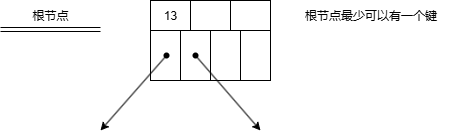

The diagram above was exported from draw.io. Its source (the exported page's mxGraphModel, read from the mxfile embedded in the PNG):
<mxGraphModel dx="1554" dy="896" grid="1" gridSize="10" guides="1" tooltips="1" connect="1" arrows="1" fold="1" page="1" pageScale="1" pageWidth="827" pageHeight="1169" math="0" shadow="0">
  <root>
    <mxCell id="0" />
    <mxCell id="1" parent="0" />
    <mxCell id="6mwQKl1Gm7vHsBgNmcji-1" value="13" style="rounded=0;whiteSpace=wrap;html=1;movable=1;resizable=1;rotatable=1;deletable=1;editable=1;locked=0;connectable=1;" vertex="1" parent="1">
      <mxGeometry x="350" y="230" width="40" height="30" as="geometry" />
    </mxCell>
    <mxCell id="6mwQKl1Gm7vHsBgNmcji-2" value="" style="rounded=0;whiteSpace=wrap;html=1;movable=1;resizable=1;rotatable=1;deletable=1;editable=1;locked=0;connectable=1;" vertex="1" parent="1">
      <mxGeometry x="390" y="230" width="40" height="30" as="geometry" />
    </mxCell>
    <mxCell id="6mwQKl1Gm7vHsBgNmcji-3" value="" style="rounded=0;whiteSpace=wrap;html=1;movable=1;resizable=1;rotatable=1;deletable=1;editable=1;locked=0;connectable=1;" vertex="1" parent="1">
      <mxGeometry x="430" y="230" width="40" height="30" as="geometry" />
    </mxCell>
    <mxCell id="6mwQKl1Gm7vHsBgNmcji-4" value="" style="rounded=0;whiteSpace=wrap;html=1;movable=1;resizable=1;rotatable=1;deletable=1;editable=1;locked=0;connectable=1;" vertex="1" parent="1">
      <mxGeometry x="350" y="260" width="30" height="50" as="geometry" />
    </mxCell>
    <mxCell id="6mwQKl1Gm7vHsBgNmcji-5" value="" style="rounded=0;whiteSpace=wrap;html=1;movable=1;resizable=1;rotatable=1;deletable=1;editable=1;locked=0;connectable=1;" vertex="1" parent="1">
      <mxGeometry x="380" y="260" width="30" height="50" as="geometry" />
    </mxCell>
    <mxCell id="6mwQKl1Gm7vHsBgNmcji-6" value="" style="rounded=0;whiteSpace=wrap;html=1;movable=1;resizable=1;rotatable=1;deletable=1;editable=1;locked=0;connectable=1;" vertex="1" parent="1">
      <mxGeometry x="410" y="260" width="30" height="50" as="geometry" />
    </mxCell>
    <mxCell id="6mwQKl1Gm7vHsBgNmcji-7" value="" style="rounded=0;whiteSpace=wrap;html=1;movable=1;resizable=1;rotatable=1;deletable=1;editable=1;locked=0;connectable=1;" vertex="1" parent="1">
      <mxGeometry x="440" y="260" width="30" height="50" as="geometry" />
    </mxCell>
    <mxCell id="6mwQKl1Gm7vHsBgNmcji-8" value="" style="shape=waypoint;sketch=0;fillStyle=solid;size=6;pointerEvents=1;points=[];fillColor=none;resizable=0;rotatable=0;perimeter=centerPerimeter;snapToPoint=1;" vertex="1" parent="1">
      <mxGeometry x="356" y="275" width="20" height="20" as="geometry" />
    </mxCell>
    <mxCell id="6mwQKl1Gm7vHsBgNmcji-9" value="" style="shape=waypoint;sketch=0;fillStyle=solid;size=6;pointerEvents=1;points=[];fillColor=none;resizable=0;rotatable=0;perimeter=centerPerimeter;snapToPoint=1;" vertex="1" parent="1">
      <mxGeometry x="385" y="275" width="20" height="20" as="geometry" />
    </mxCell>
    <mxCell id="6mwQKl1Gm7vHsBgNmcji-10" value="根节点" style="text;html=1;align=center;verticalAlign=middle;whiteSpace=wrap;rounded=0;" vertex="1" parent="1">
      <mxGeometry x="220" y="230" width="60" height="30" as="geometry" />
    </mxCell>
    <mxCell id="6mwQKl1Gm7vHsBgNmcji-11" value="" style="shape=link;html=1;rounded=0;" edge="1" parent="1">
      <mxGeometry width="100" relative="1" as="geometry">
        <mxPoint x="200" y="259" as="sourcePoint" />
        <mxPoint x="300" y="259" as="targetPoint" />
      </mxGeometry>
    </mxCell>
    <mxCell id="6mwQKl1Gm7vHsBgNmcji-13" value="" style="endArrow=classic;html=1;rounded=0;" edge="1" parent="1" source="6mwQKl1Gm7vHsBgNmcji-8">
      <mxGeometry width="50" height="50" relative="1" as="geometry">
        <mxPoint x="390" y="490" as="sourcePoint" />
        <mxPoint x="300" y="360" as="targetPoint" />
      </mxGeometry>
    </mxCell>
    <mxCell id="6mwQKl1Gm7vHsBgNmcji-14" value="" style="endArrow=classic;html=1;rounded=0;" edge="1" parent="1" source="6mwQKl1Gm7vHsBgNmcji-9">
      <mxGeometry width="50" height="50" relative="1" as="geometry">
        <mxPoint x="390" y="490" as="sourcePoint" />
        <mxPoint x="460" y="360" as="targetPoint" />
      </mxGeometry>
    </mxCell>
    <mxCell id="6mwQKl1Gm7vHsBgNmcji-15" value="根节点最少可以有一个键" style="text;html=1;align=center;verticalAlign=middle;resizable=0;points=[];autosize=1;strokeColor=none;fillColor=none;" vertex="1" parent="1">
      <mxGeometry x="490" y="230" width="160" height="30" as="geometry" />
    </mxCell>
  </root>
</mxGraphModel>